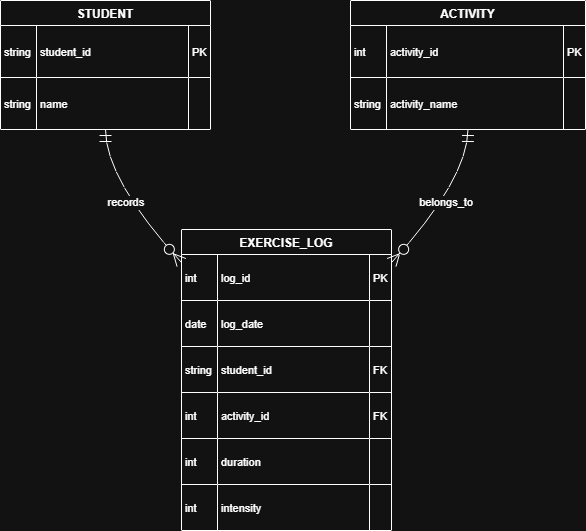

The diagram above was exported from draw.io. Its source (the exported page's mxGraphModel, read from the mxfile embedded in the PNG):
<mxGraphModel dx="946" dy="657" grid="1" gridSize="10" guides="1" tooltips="1" connect="1" arrows="1" fold="1" page="1" pageScale="1" pageWidth="827" pageHeight="1169" math="0" shadow="0">
  <root>
    <mxCell id="0" />
    <mxCell id="1" parent="0" />
    <mxCell id="PZyI1EkeL-AnOBAoBEH3-2" parent="1" style="shape=table;startSize=25;container=1;collapsible=0;childLayout=tableLayout;fixedRows=1;rowLines=1;fontStyle=1;align=center;resizeLast=1;" value="STUDENT" vertex="1">
      <mxGeometry height="129" width="210" x="20" y="530" as="geometry" />
    </mxCell>
    <mxCell id="PZyI1EkeL-AnOBAoBEH3-3" parent="PZyI1EkeL-AnOBAoBEH3-2" style="shape=tableRow;horizontal=0;startSize=0;swimlaneHead=0;swimlaneBody=0;fillColor=none;collapsible=0;dropTarget=0;points=[[0,0.5],[1,0.5]];portConstraint=eastwest;top=0;left=0;right=0;bottom=0;" vertex="1">
      <mxGeometry height="52" width="210" y="25" as="geometry" />
    </mxCell>
    <mxCell id="PZyI1EkeL-AnOBAoBEH3-4" parent="PZyI1EkeL-AnOBAoBEH3-3" style="shape=partialRectangle;connectable=0;fillColor=none;top=0;left=0;bottom=0;right=0;align=left;spacingLeft=2;overflow=hidden;fontSize=11;" value="string" vertex="1">
      <mxGeometry height="52" width="36" as="geometry">
        <mxRectangle height="52" width="36" as="alternateBounds" />
      </mxGeometry>
    </mxCell>
    <mxCell id="PZyI1EkeL-AnOBAoBEH3-5" parent="PZyI1EkeL-AnOBAoBEH3-3" style="shape=partialRectangle;connectable=0;fillColor=none;top=0;left=0;bottom=0;right=0;align=left;spacingLeft=2;overflow=hidden;fontSize=11;" value="student_id" vertex="1">
      <mxGeometry height="52" width="152" x="36" as="geometry">
        <mxRectangle height="52" width="152" as="alternateBounds" />
      </mxGeometry>
    </mxCell>
    <mxCell id="PZyI1EkeL-AnOBAoBEH3-6" parent="PZyI1EkeL-AnOBAoBEH3-3" style="shape=partialRectangle;connectable=0;fillColor=none;top=0;left=0;bottom=0;right=0;align=left;spacingLeft=2;overflow=hidden;fontSize=11;" value="PK" vertex="1">
      <mxGeometry height="52" width="22" x="188" as="geometry">
        <mxRectangle height="52" width="22" as="alternateBounds" />
      </mxGeometry>
    </mxCell>
    <mxCell id="PZyI1EkeL-AnOBAoBEH3-7" parent="PZyI1EkeL-AnOBAoBEH3-2" style="shape=tableRow;horizontal=0;startSize=0;swimlaneHead=0;swimlaneBody=0;fillColor=none;collapsible=0;dropTarget=0;points=[[0,0.5],[1,0.5]];portConstraint=eastwest;top=0;left=0;right=0;bottom=0;" vertex="1">
      <mxGeometry height="52" width="210" y="77" as="geometry" />
    </mxCell>
    <mxCell id="PZyI1EkeL-AnOBAoBEH3-8" parent="PZyI1EkeL-AnOBAoBEH3-7" style="shape=partialRectangle;connectable=0;fillColor=none;top=0;left=0;bottom=0;right=0;align=left;spacingLeft=2;overflow=hidden;fontSize=11;" value="string" vertex="1">
      <mxGeometry height="52" width="36" as="geometry">
        <mxRectangle height="52" width="36" as="alternateBounds" />
      </mxGeometry>
    </mxCell>
    <mxCell id="PZyI1EkeL-AnOBAoBEH3-9" parent="PZyI1EkeL-AnOBAoBEH3-7" style="shape=partialRectangle;connectable=0;fillColor=none;top=0;left=0;bottom=0;right=0;align=left;spacingLeft=2;overflow=hidden;fontSize=11;" value="name" vertex="1">
      <mxGeometry height="52" width="152" x="36" as="geometry">
        <mxRectangle height="52" width="152" as="alternateBounds" />
      </mxGeometry>
    </mxCell>
    <mxCell id="PZyI1EkeL-AnOBAoBEH3-10" parent="PZyI1EkeL-AnOBAoBEH3-7" style="shape=partialRectangle;connectable=0;fillColor=none;top=0;left=0;bottom=0;right=0;align=left;spacingLeft=2;overflow=hidden;fontSize=11;" value="" vertex="1">
      <mxGeometry height="52" width="22" x="188" as="geometry">
        <mxRectangle height="52" width="22" as="alternateBounds" />
      </mxGeometry>
    </mxCell>
    <mxCell id="PZyI1EkeL-AnOBAoBEH3-11" parent="1" style="shape=table;startSize=25;container=1;collapsible=0;childLayout=tableLayout;fixedRows=1;rowLines=1;fontStyle=1;align=center;resizeLast=1;" value="EXERCISE_LOG" vertex="1">
      <mxGeometry height="301" width="210" x="201" y="759" as="geometry" />
    </mxCell>
    <mxCell id="PZyI1EkeL-AnOBAoBEH3-12" parent="PZyI1EkeL-AnOBAoBEH3-11" style="shape=tableRow;horizontal=0;startSize=0;swimlaneHead=0;swimlaneBody=0;fillColor=none;collapsible=0;dropTarget=0;points=[[0,0.5],[1,0.5]];portConstraint=eastwest;top=0;left=0;right=0;bottom=0;" vertex="1">
      <mxGeometry height="46" width="210" y="25" as="geometry" />
    </mxCell>
    <mxCell id="PZyI1EkeL-AnOBAoBEH3-13" parent="PZyI1EkeL-AnOBAoBEH3-12" style="shape=partialRectangle;connectable=0;fillColor=none;top=0;left=0;bottom=0;right=0;align=left;spacingLeft=2;overflow=hidden;fontSize=11;" value="int" vertex="1">
      <mxGeometry height="46" width="36" as="geometry">
        <mxRectangle height="46" width="36" as="alternateBounds" />
      </mxGeometry>
    </mxCell>
    <mxCell id="PZyI1EkeL-AnOBAoBEH3-14" parent="PZyI1EkeL-AnOBAoBEH3-12" style="shape=partialRectangle;connectable=0;fillColor=none;top=0;left=0;bottom=0;right=0;align=left;spacingLeft=2;overflow=hidden;fontSize=11;" value="log_id" vertex="1">
      <mxGeometry height="46" width="152" x="36" as="geometry">
        <mxRectangle height="46" width="152" as="alternateBounds" />
      </mxGeometry>
    </mxCell>
    <mxCell id="PZyI1EkeL-AnOBAoBEH3-15" parent="PZyI1EkeL-AnOBAoBEH3-12" style="shape=partialRectangle;connectable=0;fillColor=none;top=0;left=0;bottom=0;right=0;align=left;spacingLeft=2;overflow=hidden;fontSize=11;" value="PK" vertex="1">
      <mxGeometry height="46" width="22" x="188" as="geometry">
        <mxRectangle height="46" width="22" as="alternateBounds" />
      </mxGeometry>
    </mxCell>
    <mxCell id="PZyI1EkeL-AnOBAoBEH3-16" parent="PZyI1EkeL-AnOBAoBEH3-11" style="shape=tableRow;horizontal=0;startSize=0;swimlaneHead=0;swimlaneBody=0;fillColor=none;collapsible=0;dropTarget=0;points=[[0,0.5],[1,0.5]];portConstraint=eastwest;top=0;left=0;right=0;bottom=0;" vertex="1">
      <mxGeometry height="46" width="210" y="71" as="geometry" />
    </mxCell>
    <mxCell id="PZyI1EkeL-AnOBAoBEH3-17" parent="PZyI1EkeL-AnOBAoBEH3-16" style="shape=partialRectangle;connectable=0;fillColor=none;top=0;left=0;bottom=0;right=0;align=left;spacingLeft=2;overflow=hidden;fontSize=11;" value="date" vertex="1">
      <mxGeometry height="46" width="36" as="geometry">
        <mxRectangle height="46" width="36" as="alternateBounds" />
      </mxGeometry>
    </mxCell>
    <mxCell id="PZyI1EkeL-AnOBAoBEH3-18" parent="PZyI1EkeL-AnOBAoBEH3-16" style="shape=partialRectangle;connectable=0;fillColor=none;top=0;left=0;bottom=0;right=0;align=left;spacingLeft=2;overflow=hidden;fontSize=11;" value="log_date" vertex="1">
      <mxGeometry height="46" width="152" x="36" as="geometry">
        <mxRectangle height="46" width="152" as="alternateBounds" />
      </mxGeometry>
    </mxCell>
    <mxCell id="PZyI1EkeL-AnOBAoBEH3-19" parent="PZyI1EkeL-AnOBAoBEH3-16" style="shape=partialRectangle;connectable=0;fillColor=none;top=0;left=0;bottom=0;right=0;align=left;spacingLeft=2;overflow=hidden;fontSize=11;" value="" vertex="1">
      <mxGeometry height="46" width="22" x="188" as="geometry">
        <mxRectangle height="46" width="22" as="alternateBounds" />
      </mxGeometry>
    </mxCell>
    <mxCell id="PZyI1EkeL-AnOBAoBEH3-20" parent="PZyI1EkeL-AnOBAoBEH3-11" style="shape=tableRow;horizontal=0;startSize=0;swimlaneHead=0;swimlaneBody=0;fillColor=none;collapsible=0;dropTarget=0;points=[[0,0.5],[1,0.5]];portConstraint=eastwest;top=0;left=0;right=0;bottom=0;" vertex="1">
      <mxGeometry height="46" width="210" y="117" as="geometry" />
    </mxCell>
    <mxCell id="PZyI1EkeL-AnOBAoBEH3-21" parent="PZyI1EkeL-AnOBAoBEH3-20" style="shape=partialRectangle;connectable=0;fillColor=none;top=0;left=0;bottom=0;right=0;align=left;spacingLeft=2;overflow=hidden;fontSize=11;" value="string" vertex="1">
      <mxGeometry height="46" width="36" as="geometry">
        <mxRectangle height="46" width="36" as="alternateBounds" />
      </mxGeometry>
    </mxCell>
    <mxCell id="PZyI1EkeL-AnOBAoBEH3-22" parent="PZyI1EkeL-AnOBAoBEH3-20" style="shape=partialRectangle;connectable=0;fillColor=none;top=0;left=0;bottom=0;right=0;align=left;spacingLeft=2;overflow=hidden;fontSize=11;" value="student_id" vertex="1">
      <mxGeometry height="46" width="152" x="36" as="geometry">
        <mxRectangle height="46" width="152" as="alternateBounds" />
      </mxGeometry>
    </mxCell>
    <mxCell id="PZyI1EkeL-AnOBAoBEH3-23" parent="PZyI1EkeL-AnOBAoBEH3-20" style="shape=partialRectangle;connectable=0;fillColor=none;top=0;left=0;bottom=0;right=0;align=left;spacingLeft=2;overflow=hidden;fontSize=11;" value="FK" vertex="1">
      <mxGeometry height="46" width="22" x="188" as="geometry">
        <mxRectangle height="46" width="22" as="alternateBounds" />
      </mxGeometry>
    </mxCell>
    <mxCell id="PZyI1EkeL-AnOBAoBEH3-24" parent="PZyI1EkeL-AnOBAoBEH3-11" style="shape=tableRow;horizontal=0;startSize=0;swimlaneHead=0;swimlaneBody=0;fillColor=none;collapsible=0;dropTarget=0;points=[[0,0.5],[1,0.5]];portConstraint=eastwest;top=0;left=0;right=0;bottom=0;" vertex="1">
      <mxGeometry height="46" width="210" y="163" as="geometry" />
    </mxCell>
    <mxCell id="PZyI1EkeL-AnOBAoBEH3-25" parent="PZyI1EkeL-AnOBAoBEH3-24" style="shape=partialRectangle;connectable=0;fillColor=none;top=0;left=0;bottom=0;right=0;align=left;spacingLeft=2;overflow=hidden;fontSize=11;" value="int" vertex="1">
      <mxGeometry height="46" width="36" as="geometry">
        <mxRectangle height="46" width="36" as="alternateBounds" />
      </mxGeometry>
    </mxCell>
    <mxCell id="PZyI1EkeL-AnOBAoBEH3-26" parent="PZyI1EkeL-AnOBAoBEH3-24" style="shape=partialRectangle;connectable=0;fillColor=none;top=0;left=0;bottom=0;right=0;align=left;spacingLeft=2;overflow=hidden;fontSize=11;" value="activity_id" vertex="1">
      <mxGeometry height="46" width="152" x="36" as="geometry">
        <mxRectangle height="46" width="152" as="alternateBounds" />
      </mxGeometry>
    </mxCell>
    <mxCell id="PZyI1EkeL-AnOBAoBEH3-27" parent="PZyI1EkeL-AnOBAoBEH3-24" style="shape=partialRectangle;connectable=0;fillColor=none;top=0;left=0;bottom=0;right=0;align=left;spacingLeft=2;overflow=hidden;fontSize=11;" value="FK" vertex="1">
      <mxGeometry height="46" width="22" x="188" as="geometry">
        <mxRectangle height="46" width="22" as="alternateBounds" />
      </mxGeometry>
    </mxCell>
    <mxCell id="PZyI1EkeL-AnOBAoBEH3-28" parent="PZyI1EkeL-AnOBAoBEH3-11" style="shape=tableRow;horizontal=0;startSize=0;swimlaneHead=0;swimlaneBody=0;fillColor=none;collapsible=0;dropTarget=0;points=[[0,0.5],[1,0.5]];portConstraint=eastwest;top=0;left=0;right=0;bottom=0;" vertex="1">
      <mxGeometry height="46" width="210" y="209" as="geometry" />
    </mxCell>
    <mxCell id="PZyI1EkeL-AnOBAoBEH3-29" parent="PZyI1EkeL-AnOBAoBEH3-28" style="shape=partialRectangle;connectable=0;fillColor=none;top=0;left=0;bottom=0;right=0;align=left;spacingLeft=2;overflow=hidden;fontSize=11;" value="int" vertex="1">
      <mxGeometry height="46" width="36" as="geometry">
        <mxRectangle height="46" width="36" as="alternateBounds" />
      </mxGeometry>
    </mxCell>
    <mxCell id="PZyI1EkeL-AnOBAoBEH3-30" parent="PZyI1EkeL-AnOBAoBEH3-28" style="shape=partialRectangle;connectable=0;fillColor=none;top=0;left=0;bottom=0;right=0;align=left;spacingLeft=2;overflow=hidden;fontSize=11;" value="duration" vertex="1">
      <mxGeometry height="46" width="152" x="36" as="geometry">
        <mxRectangle height="46" width="152" as="alternateBounds" />
      </mxGeometry>
    </mxCell>
    <mxCell id="PZyI1EkeL-AnOBAoBEH3-31" parent="PZyI1EkeL-AnOBAoBEH3-28" style="shape=partialRectangle;connectable=0;fillColor=none;top=0;left=0;bottom=0;right=0;align=left;spacingLeft=2;overflow=hidden;fontSize=11;" value="" vertex="1">
      <mxGeometry height="46" width="22" x="188" as="geometry">
        <mxRectangle height="46" width="22" as="alternateBounds" />
      </mxGeometry>
    </mxCell>
    <mxCell id="PZyI1EkeL-AnOBAoBEH3-32" parent="PZyI1EkeL-AnOBAoBEH3-11" style="shape=tableRow;horizontal=0;startSize=0;swimlaneHead=0;swimlaneBody=0;fillColor=none;collapsible=0;dropTarget=0;points=[[0,0.5],[1,0.5]];portConstraint=eastwest;top=0;left=0;right=0;bottom=0;" vertex="1">
      <mxGeometry height="46" width="210" y="255" as="geometry" />
    </mxCell>
    <mxCell id="PZyI1EkeL-AnOBAoBEH3-33" parent="PZyI1EkeL-AnOBAoBEH3-32" style="shape=partialRectangle;connectable=0;fillColor=none;top=0;left=0;bottom=0;right=0;align=left;spacingLeft=2;overflow=hidden;fontSize=11;" value="int" vertex="1">
      <mxGeometry height="46" width="36" as="geometry">
        <mxRectangle height="46" width="36" as="alternateBounds" />
      </mxGeometry>
    </mxCell>
    <mxCell id="PZyI1EkeL-AnOBAoBEH3-34" parent="PZyI1EkeL-AnOBAoBEH3-32" style="shape=partialRectangle;connectable=0;fillColor=none;top=0;left=0;bottom=0;right=0;align=left;spacingLeft=2;overflow=hidden;fontSize=11;" value="intensity" vertex="1">
      <mxGeometry height="46" width="152" x="36" as="geometry">
        <mxRectangle height="46" width="152" as="alternateBounds" />
      </mxGeometry>
    </mxCell>
    <mxCell id="PZyI1EkeL-AnOBAoBEH3-35" parent="PZyI1EkeL-AnOBAoBEH3-32" style="shape=partialRectangle;connectable=0;fillColor=none;top=0;left=0;bottom=0;right=0;align=left;spacingLeft=2;overflow=hidden;fontSize=11;" value="" vertex="1">
      <mxGeometry height="46" width="22" x="188" as="geometry">
        <mxRectangle height="46" width="22" as="alternateBounds" />
      </mxGeometry>
    </mxCell>
    <mxCell id="PZyI1EkeL-AnOBAoBEH3-36" parent="1" style="shape=table;startSize=25;container=1;collapsible=0;childLayout=tableLayout;fixedRows=1;rowLines=1;fontStyle=1;align=center;resizeLast=1;" value="ACTIVITY" vertex="1">
      <mxGeometry height="129" width="235" x="370" y="530" as="geometry" />
    </mxCell>
    <mxCell id="PZyI1EkeL-AnOBAoBEH3-37" parent="PZyI1EkeL-AnOBAoBEH3-36" style="shape=tableRow;horizontal=0;startSize=0;swimlaneHead=0;swimlaneBody=0;fillColor=none;collapsible=0;dropTarget=0;points=[[0,0.5],[1,0.5]];portConstraint=eastwest;top=0;left=0;right=0;bottom=0;" vertex="1">
      <mxGeometry height="52" width="235" y="25" as="geometry" />
    </mxCell>
    <mxCell id="PZyI1EkeL-AnOBAoBEH3-38" parent="PZyI1EkeL-AnOBAoBEH3-37" style="shape=partialRectangle;connectable=0;fillColor=none;top=0;left=0;bottom=0;right=0;align=left;spacingLeft=2;overflow=hidden;fontSize=11;" value="int" vertex="1">
      <mxGeometry height="52" width="36" as="geometry">
        <mxRectangle height="52" width="36" as="alternateBounds" />
      </mxGeometry>
    </mxCell>
    <mxCell id="PZyI1EkeL-AnOBAoBEH3-39" parent="PZyI1EkeL-AnOBAoBEH3-37" style="shape=partialRectangle;connectable=0;fillColor=none;top=0;left=0;bottom=0;right=0;align=left;spacingLeft=2;overflow=hidden;fontSize=11;" value="activity_id" vertex="1">
      <mxGeometry height="52" width="177" x="36" as="geometry">
        <mxRectangle height="52" width="177" as="alternateBounds" />
      </mxGeometry>
    </mxCell>
    <mxCell id="PZyI1EkeL-AnOBAoBEH3-40" parent="PZyI1EkeL-AnOBAoBEH3-37" style="shape=partialRectangle;connectable=0;fillColor=none;top=0;left=0;bottom=0;right=0;align=left;spacingLeft=2;overflow=hidden;fontSize=11;" value="PK" vertex="1">
      <mxGeometry height="52" width="22" x="213" as="geometry">
        <mxRectangle height="52" width="22" as="alternateBounds" />
      </mxGeometry>
    </mxCell>
    <mxCell id="PZyI1EkeL-AnOBAoBEH3-41" parent="PZyI1EkeL-AnOBAoBEH3-36" style="shape=tableRow;horizontal=0;startSize=0;swimlaneHead=0;swimlaneBody=0;fillColor=none;collapsible=0;dropTarget=0;points=[[0,0.5],[1,0.5]];portConstraint=eastwest;top=0;left=0;right=0;bottom=0;" vertex="1">
      <mxGeometry height="52" width="235" y="77" as="geometry" />
    </mxCell>
    <mxCell id="PZyI1EkeL-AnOBAoBEH3-42" parent="PZyI1EkeL-AnOBAoBEH3-41" style="shape=partialRectangle;connectable=0;fillColor=none;top=0;left=0;bottom=0;right=0;align=left;spacingLeft=2;overflow=hidden;fontSize=11;" value="string" vertex="1">
      <mxGeometry height="52" width="36" as="geometry">
        <mxRectangle height="52" width="36" as="alternateBounds" />
      </mxGeometry>
    </mxCell>
    <mxCell id="PZyI1EkeL-AnOBAoBEH3-43" parent="PZyI1EkeL-AnOBAoBEH3-41" style="shape=partialRectangle;connectable=0;fillColor=none;top=0;left=0;bottom=0;right=0;align=left;spacingLeft=2;overflow=hidden;fontSize=11;" value="activity_name" vertex="1">
      <mxGeometry height="52" width="177" x="36" as="geometry">
        <mxRectangle height="52" width="177" as="alternateBounds" />
      </mxGeometry>
    </mxCell>
    <mxCell id="PZyI1EkeL-AnOBAoBEH3-44" parent="PZyI1EkeL-AnOBAoBEH3-41" style="shape=partialRectangle;connectable=0;fillColor=none;top=0;left=0;bottom=0;right=0;align=left;spacingLeft=2;overflow=hidden;fontSize=11;" value="" vertex="1">
      <mxGeometry height="52" width="22" x="213" as="geometry">
        <mxRectangle height="52" width="22" as="alternateBounds" />
      </mxGeometry>
    </mxCell>
    <mxCell id="PZyI1EkeL-AnOBAoBEH3-45" edge="1" parent="1" source="PZyI1EkeL-AnOBAoBEH3-2" style="curved=1;startArrow=ERmandOne;startSize=10;;endArrow=ERzeroToMany;endSize=10;;exitX=0.5;exitY=1;entryX=0;entryY=0.11;rounded=0;" target="PZyI1EkeL-AnOBAoBEH3-11" value="records">
      <mxGeometry relative="1" as="geometry">
        <Array as="points">
          <mxPoint x="125" y="709" />
        </Array>
      </mxGeometry>
    </mxCell>
    <mxCell id="PZyI1EkeL-AnOBAoBEH3-46" edge="1" parent="1" source="PZyI1EkeL-AnOBAoBEH3-36" style="curved=1;startArrow=ERmandOne;startSize=10;;endArrow=ERzeroToMany;endSize=10;;exitX=0.5;exitY=1;entryX=1;entryY=0.11;rounded=0;" target="PZyI1EkeL-AnOBAoBEH3-11" value="belongs_to">
      <mxGeometry relative="1" as="geometry">
        <Array as="points">
          <mxPoint x="487" y="709" />
        </Array>
      </mxGeometry>
    </mxCell>
  </root>
</mxGraphModel>